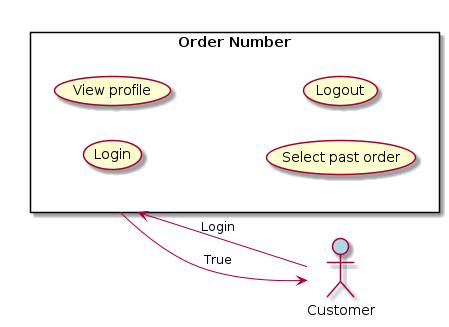

The diagram above was rendered by PlantUML. Its source (embedded in the PNG):
@startuml Order_numberZK2
left to right direction

actor Customer as customer #lightblue

rectangle "Order Number" as order_number {
  (Login)
  (View profile)
  (Select past order)
  (Logout)
}

customer -> order_number: Login
order_number --> customer: True

@enduml